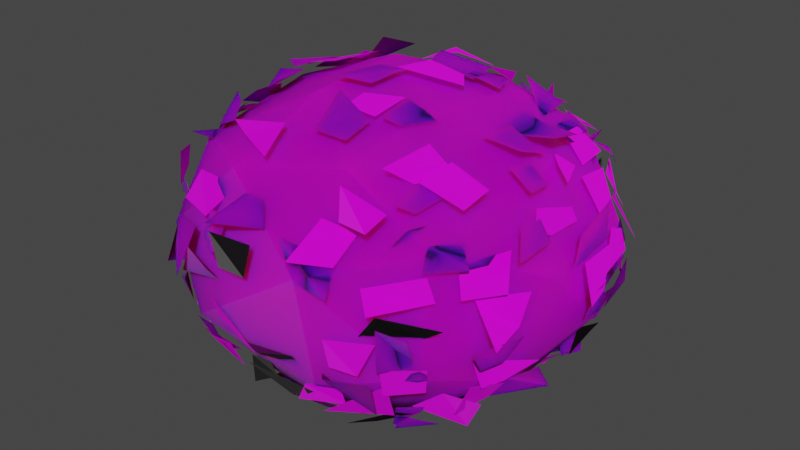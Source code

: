 # Source: Arbusto.1_Textured.blend  (saved by Blender 3.3.6; exported with 4.5.12 LTS)
import bpy
from mathutils import Matrix  # noqa: F401  (used for matrix-valued properties, if any)

bpy.ops.wm.read_factory_settings(use_empty=True)
scene = bpy.context.scene
scene.name = 'Scene'

# ---- collections
col_collection = bpy.data.collections.new('Collection'); scene.collection.children.link(col_collection)

# ---- images (referenced by path relative to the original .blend; pixels are not part of the script)
import os
ASSET_DIR = os.environ.get("B2B_ASSET_DIR", "")  # directory of the original .blend (textures are referenced by path, not embedded)
HERE = os.path.dirname(os.path.abspath(__file__))  # packed textures are extracted next to this script under _unpacked/

def load_image(name, relpath, width, height, colorspace="sRGB"):
    """Load a texture the original file referenced (path relative to the .blend, or extracted next to this script)."""
    p = next((c for c in (os.path.join(HERE, relpath), os.path.join(ASSET_DIR, relpath)) if relpath and os.path.exists(c)), "")
    if p:
        img = bpy.data.images.load(p, check_existing=True)
        img.name = name
    else:  # same state as the original file: an image datablock whose file is absent (Cycles renders it pink)
        img = bpy.data.images.new(name, width, height)
        img.source = "FILE"
        img.filepath = "//" + (relpath or name)
    img.colorspace_settings.name = colorspace
    return img
img_arbusto_folhas_jpg = load_image('Arbusto_Folhas.jpg', 'Arbusto_Folhas.jpg', 1024, 1024, 'sRGB')
img_arbusto_nmap_png = load_image('Arbusto_Nmap.png', 'Arbusto_Nmap.png', 1024, 1024, 'sRGB')

# ---- materials (node trees are filled in below, after node groups)
mat_bush_1 = bpy.data.materials.new('Bush_1')
mat_bush_1.alpha_threshold = 0.0
mat_bush_1.use_transparent_shadow = False
mat_bush_1.line_color = (0.0, 0.0, 0.0, 1.0)
mat_bush_2 = bpy.data.materials.new('Bush_2')
mat_bush_2.alpha_threshold = 0.0
mat_bush_2.use_transparent_shadow = False
mat_bush_2.line_color = (0.0, 0.0, 0.0, 1.0)

# ---- material node trees
mat_bush_1.use_nodes = True; mat_bush_1.node_tree.nodes.clear()
_N = mat_bush_1.node_tree.nodes; _L = mat_bush_1.node_tree.links
n0 = _N.new('ShaderNodeOutputMaterial'); n0.name = 'Material Output'; n0.location = (300, 300)
n1 = _N.new('ShaderNodeBsdfPrincipled'); n1.name = 'Principled BSDF'; n1.location = (10, 300)
n1.distribution = 'GGX'
n1.subsurface_method = 'RANDOM_WALK_SKIN'
n1.inputs[2].default_value = 0.4
n1.inputs[3].default_value = 1.45
n1.inputs[8].default_value = 1.0
n1.inputs[10].default_value = 0.5
n1.inputs[20].default_value = 1.0
n1.inputs[27].default_value = (0.0, 0.0, 0.0, 1.0)
n1.inputs[28].default_value = 1.0
n2 = _N.new('ShaderNodeTexImage'); n2.name = 'Image Texture'; n2.location = (-275, 246)
n2.image = img_arbusto_folhas_jpg
n3 = _N.new('ShaderNodeTexImage'); n3.name = 'Image Texture.001'; n3.location = (-378, -149)
n3.image = img_arbusto_nmap_png
n4 = _N.new('ShaderNodeMix'); n4.name = 'Mix'; n4.location = (-160, 180)
n4.data_type = 'RGBA'
n4.inputs[7].default_value = (0.0, 0.0, 0.0, 1.0)
_L.new(n1.outputs[0], n0.inputs[0])
_L.new(n3.outputs[0], n1.inputs[5])
_L.new(n2.outputs[0], n4.inputs[6])
_L.new(n4.outputs[2], n1.inputs[0])
n0.is_active_output = True
mat_bush_2.use_nodes = True; mat_bush_2.node_tree.nodes.clear()
_N = mat_bush_2.node_tree.nodes; _L = mat_bush_2.node_tree.links
n0 = _N.new('ShaderNodeOutputMaterial'); n0.name = 'Material Output'; n0.location = (300, 300)
n1 = _N.new('ShaderNodeBsdfPrincipled'); n1.name = 'Principled BSDF'; n1.location = (10, 300)
n1.distribution = 'GGX'
n1.subsurface_method = 'RANDOM_WALK_SKIN'
n1.inputs[2].default_value = 0.4
n1.inputs[3].default_value = 1.45
n1.inputs[20].default_value = 1.0
n1.inputs[27].default_value = (0.0, 0.0, 0.0, 1.0)
n1.inputs[28].default_value = 1.0
n2 = _N.new('ShaderNodeTexImage'); n2.name = 'Image Texture'; n2.location = (-364, 266)
n2.image = img_arbusto_folhas_jpg
n3 = _N.new('ShaderNodeTexImage'); n3.name = 'Image Texture.001'; n3.location = (-296, -105)
n3.image = img_arbusto_nmap_png
_L.new(n1.outputs[0], n0.inputs[0])
_L.new(n2.outputs[0], n1.inputs[0])
_L.new(n3.outputs[0], n1.inputs[5])
n0.is_active_output = True

# ---- world
world_world = bpy.data.worlds.new('World'); scene.world = world_world
world_world.use_nodes = True; world_world.node_tree.nodes.clear()
_N = world_world.node_tree.nodes; _L = world_world.node_tree.links
n0 = _N.new('ShaderNodeOutputWorld'); n0.name = 'World Output'; n0.location = (300, 300)
n1 = _N.new('ShaderNodeBackground'); n1.name = 'Background'; n1.location = (10, 300)
n1.inputs[0].default_value = (0.05088, 0.05088, 0.05088, 1.0)
_L.new(n1.outputs[0], n0.inputs[0])
n0.is_active_output = True
world_world.color = (0.05088, 0.05088, 0.05088)
world_world.use_sun_shadow = False
world_world.sun_shadow_jitter_overblur = 0.0

# ---- meshes
me_cube_001 = bpy.data.meshes.new('Cube.001')
me_cube_001.from_pydata([(0.5122, 0.5084, 1.389), (0.5192, 0.4162, 0.3939), (-0.5506, 0.5396, 1.345), (-0.55, 0.4742, 0.434), (-0.538, -0.4892, 1.321), (-0.5085, -0.4931, 0.3814), (-0.5771, 0.06456, 0.269), (-0.603, -0.002554, 0.2602), (-0.5619, -0.3074, 0.3084), (0.301, 0.5148, 0.2678), (0.189, 0.5829, 0.293), (-0.1938, 0.5551, 0.2901), (-0.2678, 0.6071, 0.3198), (-0.4826, 0.5573, 0.277), (0.6022, 0.5991, 0.7328), (0.5257, 0.53, 0.4877), (-0.4976, -0.5547, 0.4507), (-0.5733, -0.5753, 0.5853), (-0.6363, -0.6452, 0.7183), (-0.5485, -0.5508, 1.065), (-0.579, -0.5877, 1.151), (-0.5241, -0.5046, 1.316), (0.5407, -0.545, 1.289), (-0.4719, 0.5807, 1.312), (-0.5678, 0.5919, 1.073), (-0.6587, 0.6376, 0.8775), (-0.4717, 0.5296, 0.4896), (0.4533, -0.5863, 1.436), (0.4888, 0.4358, 1.422), (0.5846, 0.124, 1.432), (0.6079, -0.04984, 1.459), (-0.3523, -0.5659, 0.3649), (0.03145, -0.5596, 0.2552), (-0.5336, -0.4719, 1.346), (-0.5396, -0.2788, 1.458), (-0.5906, -0.1888, 1.49), (-0.6226, 0.2993, 1.452), (-0.5651, 0.4542, 1.487), (0.2392, 0.638, 1.503), (0.3064, 0.5778, 1.456), (0.3828, 0.5046, 1.386), (0.4525, -0.4605, 0.3587), (0.6206, -0.02298, 0.2841), (0.6362, 0.1845, 0.2899), (0.1584, 0.5009, 1.576), (-0.4498, 0.4051, 1.534), (0.4639, 0.3192, 1.453), (0.2918, 0.2674, 1.644), (0.2145, 0.2878, 1.688), (-0.4521, 0.3486, 1.523), (0.1618, 0.1685, 1.674), (-0.2611, 0.1928, 1.67), (-0.4855, 0.1575, 1.585), (0.453, -0.03529, 1.535), (0.01047, 0.005866, 1.714), (-0.4772, -0.004352, 1.58), (0.4682, -0.1422, 1.58), (0.316, -0.1861, 1.629), (0.1682, -0.169, 1.688), (0.1557, -0.3422, 1.639), (-0.5155, -0.3146, 1.511), (0.4278, -0.4292, 1.486), (-0.3703, -0.4811, 1.541), (0.4557, -0.5964, 0.4387), (0.4615, -0.6591, 0.5715), (0.4804, -0.7094, 0.736), (0.3912, -0.6933, 0.887), (0.4822, -0.7677, 1.038), (0.4329, -0.6734, 1.375), (0.3152, -0.7026, 0.366), (0.3316, -0.7737, 1.043), (0.3175, -0.73, 1.181), (0.09287, -0.737, 0.4404), (0.1681, -0.7118, 0.5896), (0.07473, -0.8387, 0.6875), (0.0005372, -0.8134, 1.051), (0.0209, -0.735, 1.248), (-0.174, -0.7736, 0.9394), (-0.1748, -0.8005, 1.049), (-0.3056, -0.8584, 0.9089), (-0.2631, -0.7476, 1.188), (-0.497, -0.6251, 0.4282), (-0.4463, -0.6685, 0.5828), (-0.4681, -0.697, 0.7368), (-0.6347, -0.4586, 0.4142), (-0.6575, -0.4611, 0.5713), (-0.6805, -0.4951, 0.6296), (-0.7067, -0.4769, 1.046), (-0.7016, -0.438, 1.167), (-0.6241, -0.5067, 1.372), (-0.8433, -0.34, 0.8791), (-0.7216, -0.3214, 1.191), (-0.6551, -0.3473, 1.372), (-0.759, -0.1778, 0.5616), (-0.7726, -0.1649, 0.8862), (-0.713, -0.1631, 1.379), (-0.6916, 0.02311, 0.3976), (-0.7621, -0.03895, 0.5), (-0.8533, -0.07026, 0.8778), (-0.7158, 0.1803, 0.4366), (-0.8236, 0.1661, 0.5145), (-0.8159, 0.08568, 0.8613), (-0.671, 0.3198, 0.4258), (-0.8064, 0.2731, 0.6071), (-0.7203, 0.3356, 0.9535), (-0.7634, 0.3227, 1.039), (-0.5835, 0.3004, 1.303), (-0.6071, 0.4258, 0.4453), (-0.6663, 0.4572, 0.5792), (-0.7029, 0.4832, 0.7036), (-0.7794, 0.4333, 0.9287), (-0.7525, 0.4479, 1.05), (-0.6901, 0.4747, 1.191), (-0.3757, 0.4095, 0.2821), (-0.00294, 0.4802, 0.1678), (0.1385, 0.474, 0.1802), (0.4191, 0.4382, 0.2783), (-0.3219, 0.3131, 0.1621), (-0.1551, 0.3695, 0.1262), (0.1242, 0.3205, 0.1265), (0.3203, 0.3194, 0.1557), (0.4667, 0.3181, 0.2409), (-0.4625, 0.1578, 0.1937), (0.1424, 0.1876, 0.04761), (-0.4381, 0.01022, 0.2002), (-0.4079, 0.02162, 0.1511), (-0.113, 0.0227, -0.01373), (0.1618, -0.004575, 0.01891), (0.3047, 0.007363, 0.04567), (-0.3152, -0.1429, 0.1015), (0.03179, -0.1153, 0.03152), (0.1361, -0.2348, 0.09755), (0.4916, -0.1805, 0.1741), (-0.401, -0.2524, 0.2604), (-0.3096, -0.3144, 0.1728), (0.04432, -0.4891, 0.1458), (0.6642, 0.4554, 0.5788), (0.698, 0.4705, 0.7238), (0.6909, 0.4803, 1.021), (0.6684, 0.4542, 1.242), (0.6008, 0.4377, 1.322), (0.7668, 0.3098, 0.7124), (0.7794, 0.358, 0.9046), (0.7229, 0.3155, 1.18), (0.7448, 0.1474, 0.4088), (0.8021, 0.1464, 0.6904), (0.8244, 0.1322, 0.8183), (0.7995, 0.1662, 1.085), (0.6907, 0.103, 1.411), (0.6309, 0.01699, 0.4018), (0.753, 0.03034, 1.24), (0.6982, -0.07033, 1.401), (0.7816, -0.1744, 1.216), (0.7257, -0.3158, 0.566), (0.7716, -0.3993, 0.76), (0.7656, -0.3187, 0.8697), (0.7819, -0.3901, 1.065), (0.5615, -0.4152, 0.4679), (0.5886, -0.4111, 1.238), (-0.5168, 0.5585, 0.4427), (-0.4845, 0.6913, 0.889), (-0.4727, 0.7162, 1.007), (-0.3062, 0.6667, 0.4152), (-0.3152, 0.7799, 0.6683), (-0.3243, 0.8059, 0.8459), (-0.3535, 0.7093, 1.203), (-0.1559, 0.6984, 0.4084), (-0.2084, 0.865, 0.6863), (-0.1484, 0.8238, 1.078), (-0.03666, 0.8059, 0.465), (-0.005466, 0.7757, 0.7067), (-0.01175, 0.8262, 1.154), (0.1583, 0.6987, 0.4071), (0.1782, 0.7465, 0.604), (0.183, 0.7692, 0.7189), (0.1741, 0.7694, 0.9824), (0.1517, 0.7845, 1.224), (0.1514, 0.702, 1.35), (0.3022, 0.7046, 0.4679), (0.3234, 0.853, 0.7589), (0.3306, 0.7816, 0.8886), (0.3067, 0.7961, 1.04), (0.2906, 0.6746, 1.335), (0.4698, 0.7565, 0.7608), (-0.5008, 0.5076, 0.3674), (-0.5452, 0.4166, 0.3101), (-0.5402, 0.4156, 0.3497), (-0.5242, 0.2362, 0.3152), (-0.5762, 0.2934, 0.3113), (-0.5768, 0.2975, 0.3071), (-0.6069, 0.1696, 0.2973), (-0.545, 0.1216, 0.298), (-0.5414, 0.125, 0.283), (-0.6801, -0.006687, 0.2778), (-0.5874, 0.04039, 0.2592), (-0.5868, -0.1138, 0.2889), (-0.6345, -0.2183, 0.2313), (-0.6161, -0.4448, 0.3094), (0.5227, 0.4814, 0.3565), (0.5472, 0.4536, 0.3175), (0.4291, 0.5354, 0.3424), (0.4471, 0.5349, 0.358), (0.347, 0.6023, 0.3135), (0.1777, 0.5982, 0.2965), (0.133, 0.5512, 0.2715), (0.1809, 0.5591, 0.2947), (-0.02985, 0.653, 0.3385), (-0.04426, 0.6166, 0.2425), (-0.3097, 0.5504, 0.3551), (-0.2978, 0.5083, 0.2577), (-0.3449, 0.5294, 0.2899), (-0.4149, 0.5564, 0.344), (0.5263, 0.5441, 1.404), (0.492, 0.513, 1.301), (0.5405, 0.4573, 1.342), (0.5001, 0.6218, 1.294), (0.549, 0.5931, 1.249), (0.5401, 0.6034, 1.195), (0.5921, 0.5958, 1.013), (0.6129, 0.6064, 0.8826), (0.5934, 0.6014, 0.7083), (0.6045, 0.6026, 0.731), (0.5245, 0.6411, 0.5299), (0.6244, 0.5002, 0.5788), (0.4848, 0.5089, 0.4519), (-0.4801, -0.5198, 0.4435), (-0.5719, -0.5766, 0.6084), (-0.6689, -0.5556, 0.5686), (-0.57, -0.5889, 0.5803), (-0.5661, -0.602, 0.6824), (-0.6348, -0.5798, 0.7213), (-0.5954, -0.6257, 0.8684), (-0.5693, -0.5598, 1.19), (-0.6089, -0.5492, 1.323), (0.49, -0.4858, 1.384), (0.4602, -0.5124, 1.39), (0.4522, -0.5239, 1.319), (0.5847, -0.5734, 1.175), (0.56, -0.5959, 1.176), (0.6164, -0.5641, 1.054), (0.6799, -0.5859, 0.9997), (0.5927, -0.5661, 0.9047), (0.5727, -0.6583, 0.9206), (0.5463, -0.5847, 0.7242), (0.597, -0.5814, 0.7391), (0.5736, -0.5589, 0.5846), (0.5408, -0.5234, 0.4608), (0.5004, -0.4949, 0.38), (0.4533, -0.5696, 0.3974), (-0.4806, 0.4908, 1.353), (-0.4862, 0.5139, 1.391), (-0.4739, 0.5244, 1.366), (-0.5, 0.5261, 1.208), (-0.5338, 0.5155, 1.147), (-0.5848, 0.6453, 1.08), (-0.638, 0.5553, 1.102), (-0.5985, 0.6032, 1.033), (-0.6173, 0.6062, 0.8802), (-0.5877, 0.605, 0.8965), (-0.5931, 0.5664, 0.6943), (-0.5974, 0.6639, 0.7687), (-0.5736, 0.5729, 0.5799), (-0.5828, 0.4948, 0.5504), (-0.6352, 0.5351, 0.5774), (-0.5529, 0.4854, 0.5209), (-0.5332, 0.5316, 0.4687), (-0.4969, 0.5134, 0.3823), (0.4165, -0.5669, 1.438), (0.4508, -0.5421, 1.367), (0.2858, -0.6297, 1.532), (-0.06708, -0.6219, 1.511), (-0.2882, -0.5067, 1.496), (0.5194, 0.4862, 1.377), (0.5259, 0.4489, 1.404), (0.555, 0.26, 1.446), (0.5373, 0.2561, 1.473), (0.6451, 0.2389, 1.479), (0.6633, 0.04078, 1.55), (0.6368, 0.009607, 1.49), (0.6811, 0.0007238, 1.458), (0.6076, -0.1067, 1.539), (0.5884, -0.1669, 1.491), (0.6204, -0.2857, 1.457), (0.5981, -0.3973, 1.4), (0.4963, -0.3415, 1.433), (-0.4439, -0.6054, 0.3541), (-0.2954, -0.598, 0.367), (-0.1524, -0.6021, 0.2818), (0.1473, -0.5977, 0.2783), (0.3604, -0.5892, 0.3533), (0.3175, -0.5381, 0.2537), (0.4889, -0.5223, 0.3932), (0.4315, -0.5689, 0.3223), (0.4237, -0.5425, 0.3515), (-0.5363, -0.4194, 1.418), (-0.5566, -0.4219, 1.328), (-0.6185, -0.239, 1.514), (-0.5527, -0.3122, 1.448), (-0.5831, -0.1242, 1.482), (-0.5345, -0.1666, 1.417), (-0.6614, 0.03659, 1.519), (-0.6162, 0.006327, 1.585), (-0.5613, -0.07185, 1.502), (-0.6575, 0.1586, 1.49), (-0.635, 0.1864, 1.472), (-0.552, 0.2934, 1.466), (-0.571, 0.3075, 1.474), (-0.5177, 0.4956, 1.466), (-0.5714, 0.4188, 1.443), (-0.5304, 0.406, 1.397), (-0.4333, 0.5266, 1.404), (-0.4142, 0.5321, 1.425), (-0.0004393, 0.6091, 1.489), (0.1141, 0.5371, 1.498), (0.2963, 0.5519, 1.474), (0.3898, 0.5368, 1.389), (0.5415, -0.4232, 0.2872), (0.5714, -0.2981, 0.3091), (0.6203, -0.3394, 0.2523), (0.5821, -0.1724, 0.2665), (0.5961, 0.1439, 0.2678), (0.5852, 0.1045, 0.2995), (0.5879, 0.2449, 0.3312), (0.6549, 0.2815, 0.2885), (0.5281, 0.3167, 0.3361), (0.5306, 0.4154, 0.3327), (0.4816, 0.3841, 0.2734), (0.5144, 0.4296, 0.3413), (0.4263, 0.4273, 1.523), (0.4682, 0.4022, 1.51), (0.3265, 0.4182, 1.549), (0.0695, 0.508, 1.573), (0.009521, 0.501, 1.568), (-0.09409, 0.4581, 1.65), (-0.2932, 0.4784, 1.615), (-0.4884, 0.3559, 1.523), (-0.4103, 0.4306, 1.504), (0.4287, 0.2763, 1.502), (0.2917, 0.3611, 1.66), (0.1626, 0.2546, 1.654), (-0.03027, 0.3842, 1.663), (-0.06375, 0.3258, 1.693), (-0.1566, 0.3037, 1.618), (-0.3376, 0.3184, 1.695), (-0.459, 0.3099, 1.493), (-0.4062, 0.2708, 1.609), (0.4153, 0.2128, 1.528), (0.3382, 0.1563, 1.654), (0.1663, 0.1807, 1.676), (0.2052, 0.1794, 1.658), (0.001795, 0.1674, 1.704), (-0.0004183, 0.1706, 1.706), (-0.473, 0.1663, 1.568), (-0.4785, 0.1276, 1.598), (0.481, -0.0005847, 1.59), (0.2561, 0.04287, 1.688), (-0.02726, -0.008174, 1.722), (-0.1516, 0.04965, 1.68), (-0.3298, 0.0009018, 1.66), (-0.5225, 0.0342, 1.585), (-0.5507, -0.02088, 1.569), (0.1617, -0.1652, 1.693), (4.682e-05, -0.171, 1.698), (0.01049, -0.2207, 1.682), (-0.155, -0.1933, 1.702), (-0.4697, -0.1608, 1.575), (0.4477, -0.3091, 1.545), (0.469, -0.2977, 1.543), (0.2372, -0.3015, 1.623), (0.3485, -0.292, 1.611), (0.1689, -0.3247, 1.658), (0.1565, -0.3275, 1.648), (0.01531, -0.3264, 1.659), (-0.0535, -0.272, 1.706), (0.3877, -0.3719, 1.435), (0.4076, -0.4209, 1.493), (0.3177, -0.5093, 1.574), (0.1523, -0.4672, 1.592), (-0.001726, -0.4634, 1.59), (-0.106, -0.4734, 1.608), (-0.4438, -0.4192, 1.474), (0.507, -0.6477, 0.4879), (0.4419, -0.5646, 0.4271), (0.4581, -0.6342, 0.6116), (0.5187, -0.7194, 0.5477), (0.5046, -0.7358, 0.7079), (0.4307, -0.7357, 0.709), (0.4738, -0.6926, 0.7408), (0.4836, -0.7017, 0.8845), (0.4519, -0.6826, 0.9353), (0.4744, -0.6986, 1.037), (0.4056, -0.7061, 1.11), (0.4249, -0.6004, 1.297), (0.2926, -0.6683, 0.4179), (0.3057, -0.6684, 0.4323), (0.3604, -0.6497, 0.415), (0.3321, -0.8213, 0.5368), (0.2775, -0.7365, 0.6472), (0.2768, -0.6684, 0.5291), (0.3448, -0.8041, 0.7002), (0.3269, -0.7668, 0.7216), (0.3253, -0.7943, 0.8896), (0.2847, -0.6754, 1.166), (0.3267, -0.6141, 1.294), (0.2965, -0.6532, 1.367), (0.1217, -0.7269, 0.4003), (0.1443, -0.7041, 0.4026), (0.1973, -0.7632, 0.5595), (0.2496, -0.7513, 0.5366), (0.1571, -0.7679, 0.6918), (0.1792, -0.7714, 1.064), (0.08204, -0.7475, 1.254), (0.164, -0.8032, 1.18), (0.2074, -0.6627, 1.349), (0.05573, -0.6671, 0.3383), (0.05002, -0.7219, 0.4626), (-0.07167, -0.7645, 0.5295), (0.001819, -0.7938, 0.6436), (0.01597, -0.7248, 0.531), (-0.07002, -0.7844, 0.66), (-0.08277, -0.8579, 0.83), (0.02107, -0.7912, 1.221), (-0.0315, -0.6796, 1.347), (-0.08052, -0.7219, 0.355), (-0.1562, -0.7015, 0.4058), (-0.0972, -0.713, 0.5031), (-0.2203, -0.7533, 0.5486), (-0.1825, -0.7452, 0.7161), (-0.1723, -0.825, 0.8804), (-0.1799, -0.7717, 0.999), (-0.1799, -0.8256, 1.024), (-0.1743, -0.8081, 1.219), (-0.2341, -0.7888, 1.198), (-0.1767, -0.6945, 1.226), (-0.1158, -0.6898, 1.355), (-0.2799, -0.6572, 0.4402), (-0.3034, -0.6687, 0.4179), (-0.3052, -0.6702, 0.4232), (-0.257, -0.7764, 0.5917), (-0.3045, -0.7233, 0.5316), (-0.4065, -0.7575, 0.8767), (-0.3382, -0.7772, 1.05), (-0.3183, -0.7095, 1.054), (-0.3325, -0.73, 1.1), (-0.2588, -0.7189, 1.227), (-0.2313, -0.6121, 1.3), (-0.4529, -0.5967, 0.4281), (-0.4343, -0.6219, 0.447), (-0.4599, -0.666, 0.5257), (-0.4625, -0.664, 0.5902), (-0.5054, -0.7, 0.888), (-0.4916, -0.6742, 1.09), (-0.4911, -0.65, 1.148), (-0.4305, -0.6102, 1.31), (-0.6261, -0.4869, 0.5851), (-0.6216, -0.4355, 0.7712), (-0.6917, -0.4555, 0.8941), (-0.7423, -0.4901, 0.8348), (-0.6728, -0.5237, 0.9953), (-0.6887, -0.4826, 1.146), (-0.6461, -0.4654, 1.32), (-0.5761, -0.4807, 1.362), (-0.7304, -0.2748, 0.48), (-0.7476, -0.2616, 0.4978), (-0.7439, -0.3356, 0.9163), (-0.7994, -0.2564, 1.019), (-0.7675, -0.3217, 1.049), (-0.6674, -0.2696, 1.358), (-0.6094, -0.313, 1.316), (-0.664, -0.1629, 0.3776), (-0.7201, -0.1521, 0.4559), (-0.6826, -0.0853, 0.4508), (-0.7814, -0.1571, 0.554), (-0.7283, -0.1477, 0.5691), (-0.8477, -0.1959, 0.7182), (-0.8241, -0.169, 0.881), (-0.7962, -0.184, 1.028), (-0.8022, -0.1847, 1.113), (-0.7808, -0.1802, 1.242), (-0.6986, -0.1151, 1.372), (-0.7087, -0.1284, 1.346), (-0.6223, -0.02481, 0.4113), (-0.7106, 0.04402, 0.4081), (-0.7809, -0.01265, 0.5423), (-0.8008, -0.0259, 0.571), (-0.8223, -0.0003031, 0.7039), (-0.8507, 0.03834, 0.7572), (-0.8459, 0.02277, 0.9199), (-0.8319, 0.002545, 1.091), (-0.8079, -0.04899, 1.021), (-0.6907, 0.01912, 1.301), (-0.7273, 0.09287, 0.3413), (-0.7338, 0.1984, 0.4013), (-0.7882, 0.1936, 0.5622), (-0.716, 0.2121, 0.5337), (-0.8314, 0.1551, 0.7243), (-0.9054, 0.1519, 0.7313), (-0.8234, 0.1528, 0.8672), (-0.7837, 0.1579, 1.031), (-0.7968, 0.1593, 1.068), (-0.6818, 0.3098, 0.4207), (-0.6621, 0.3064, 0.4314), (-0.632, 0.3208, 0.3762), (-0.653, 0.2726, 0.6019), (-0.7904, 0.2441, 0.5499), (-0.7102, 0.2742, 0.5584), (-0.7953, 0.3194, 0.7076), (-0.8324, 0.336, 0.674), (-0.7484, 0.3661, 0.8355), (-0.7708, 0.3226, 1.05), (-0.7476, 0.3702, 0.9621), (-0.7672, 0.2276, 1.172), (-0.6224, 0.4073, 0.4426), (-0.5746, 0.4462, 0.4568), (-0.5942, 0.4079, 0.4589), (-0.6415, 0.4146, 0.5911), (-0.5819, 0.3996, 0.5779), (-0.6853, 0.4423, 0.6629), (-0.6559, 0.4898, 0.734), (-0.6967, 0.4704, 0.7201), (-0.6623, 0.4881, 0.8735), (-0.7149, 0.4794, 0.8497), (-0.7132, 0.4755, 1.074), (-0.6351, 0.4314, 1.059), (-0.6749, 0.4375, 0.9977), (-0.6036, 0.4635, 1.15), (-0.5882, 0.3719, 1.316), (-0.6043, 0.4328, 1.315), (-0.4445, 0.341, 0.2597), (-0.3337, 0.4324, 0.2054), (-0.291, 0.389, 0.1581), (-0.3046, 0.45, 0.2095), (-0.1634, 0.4167, 0.2149), (-0.17, 0.5577, 0.1638), (-0.005653, 0.4106, 0.186), (0.128, 0.3957, 0.2321), (0.1698, 0.4217, 0.1315), (0.2899, 0.4793, 0.2362), (0.316, 0.4562, 0.2056), (0.3212, 0.4499, 0.2346), (0.5165, 0.3887, 0.2707), (0.4358, 0.376, 0.2106), (-0.4588, 0.3166, 0.2173), (-0.4578, 0.3006, 0.25), (-0.4555, 0.3623, 0.1555), (-0.302, 0.3343, 0.1357), (-0.2629, 0.3585, 0.1566), (-0.3031, 0.3041, 0.1785), (-0.1433, 0.3312, 0.09859), (-0.1742, 0.3394, 0.1383), (-0.1558, 0.2915, 0.02585), (-0.08187, 0.3476, 0.1108), (-0.04797, 0.2528, 0.07903), (0.1591, 0.3277, 0.1143), (0.3001, 0.3551, 0.1087), (0.309, 0.3162, 0.1369), (0.329, 0.3265, 0.1453), (0.4598, 0.2987, 0.2626), (0.4631, 0.2593, 0.2435), (0.5235, 0.2372, 0.2121), (-0.4655, 0.1541, 0.1803), (-0.5014, 0.1411, 0.1947), (-0.3234, 0.1908, 0.1105), (-0.3699, 0.1514, 0.1022), (-0.1827, 0.1607, 0.1089), (-0.1712, 0.1888, 0.07528), (-0.006082, 0.1129, 0.01163), (0.1623, 0.1855, 0.0786), (0.327, 0.1621, 0.1111), (0.3137, 0.1622, 0.1178), (0.3316, 0.1737, 0.109), (0.4349, 0.09528, 0.2101), (0.4644, 0.1414, 0.1708), (-0.186, -0.009213, 0.06565), (0.01486, -0.01664, 0.005537), (0.09832, 0.02801, 0.05984), (0.2767, 0.007318, 0.1326), (0.2978, 0.04103, 0.1422), (0.4622, 0.05809, 0.1058), (-0.462, -0.2026, 0.2502), (-0.4894, -0.1601, 0.2033), (-0.3696, -0.1511, 0.08571), (-0.3494, -0.1683, 0.03828), (-0.1591, -0.2085, 0.06713), (-0.2125, -0.1714, 0.05134), (-0.1641, -0.1051, 0.1234), (-0.03918, -0.1744, 0.1211), (0.1431, -0.135, 0.03038), (0.1716, -0.1843, 0.05418), (0.3486, -0.2141, 0.1611), (0.3646, -0.1258, 0.08884), (0.3782, -0.2106, 0.1336), (0.4663, -0.1462, 0.2148), (-0.4423, -0.3159, 0.2158), (-0.4283, -0.3658, 0.2701), (-0.34, -0.3521, 0.1296), (-0.3589, -0.2987, 0.1865), (-0.3501, -0.3897, 0.1048), (-0.1514, -0.367, 0.1187), (-0.1105, -0.3636, 0.09822), (-0.05169, -0.4042, 0.1274), (0.1545, -0.281, 0.1853), (0.1387, -0.3021, 0.02795), (0.3112, -0.307, 0.1458), (0.4718, -0.2555, 0.1851), (-0.4195, -0.3939, 0.2603), (-0.4175, -0.4275, 0.3273), (-0.3861, -0.4231, 0.201), (-0.3109, -0.4717, 0.2399), (-0.1559, -0.4906, 0.185), (-0.1538, -0.4307, 0.2152), (0.4089, -0.5233, 0.2529), (0.5848, 0.3961, 0.4292), (0.6106, 0.4319, 0.4519), (0.7232, 0.4512, 0.6406), (0.679, 0.4846, 0.7303), (0.6863, 0.5379, 0.7182), (0.7154, 0.4572, 0.897), (0.7185, 0.4616, 0.8762), (0.6234, 0.5071, 1.035), (0.6427, 0.4792, 1.14), (0.6104, 0.4564, 1.196), (0.6434, 0.4631, 1.287), (0.6062, 0.3597, 1.276), (0.6287, 0.3021, 0.4096), (0.6504, 0.2815, 0.4325), (0.6326, 0.3358, 0.4578), (0.7249, 0.2799, 0.5303), (0.725, 0.3151, 0.4841), (0.7899, 0.3279, 0.7121), (0.7759, 0.3265, 0.8837), (0.7833, 0.3684, 0.8631), (0.8333, 0.3288, 0.9742), (0.7674, 0.3285, 1.04), (0.725, 0.3349, 1.171), (0.6671, 0.3311, 1.316), (0.621, 0.268, 1.323), (0.6975, 0.1439, 0.3772), (0.7016, 0.1543, 0.4068), (0.7706, 0.1708, 0.5538), (0.8133, 0.1581, 0.7022), (0.8729, 0.1934, 0.8698), (0.7881, 0.198, 0.8525), (0.8152, 0.1723, 0.8694), (0.7952, 0.1951, 1.125), (0.8084, 0.1682, 1.048), (0.7513, 0.1897, 1.161), (0.7727, 0.1994, 1.253), (0.6718, 0.1702, 1.344), (0.8111, 0.02183, 0.7202), (0.8472, 0.0101, 0.8834), (0.865, -0.02688, 0.8376), (0.8202, -0.02464, 1.055), (0.7952, -0.05515, 1.029), (0.8058, -0.04184, 1.214), (0.7527, -0.01499, 1.337), (0.7163, 0.01693, 1.369), (0.7864, -0.12, 0.4352), (0.7435, -0.1305, 0.5309), (0.7159, -0.1909, 1.211), (0.7155, -0.1863, 1.399), (0.6984, -0.1615, 1.357), (0.6933, -0.1732, 1.401), (0.6337, -0.289, 0.4032), (0.6496, -0.3001, 0.4299), (0.7081, -0.3811, 0.4675), (0.7426, -0.3369, 0.6053), (0.744, -0.3498, 0.5988), (0.8304, -0.2527, 0.703), (0.8234, -0.3559, 0.9006), (0.7968, -0.3027, 1.065), (0.7656, -0.3413, 1.186), (0.7097, -0.2754, 1.192), (0.7122, -0.2635, 1.3), (0.5948, -0.4428, 0.3893), (0.6567, -0.436, 0.5833), (0.6905, -0.4025, 0.561), (0.663, -0.4249, 0.7171), (0.7098, -0.4469, 0.7046), (0.7229, -0.5187, 0.8477), (0.7796, -0.4732, 0.8383), (0.672, -0.461, 1.059), (0.6768, -0.5139, 1.052), (0.6137, -0.4464, 1.166), (0.6677, -0.4738, 1.178), (-0.4376, 0.5984, 0.4567), (-0.3528, 0.6149, 0.4585), (-0.4756, 0.6878, 0.497), (-0.5445, 0.6277, 0.5844), (-0.4798, 0.6682, 0.7611), (-0.476, 0.693, 0.7315), (-0.4661, 0.7687, 0.926), (-0.5114, 0.6929, 0.8696), (-0.4766, 0.699, 1.036), (-0.5448, 0.6652, 1.027), (-0.5262, 0.6548, 1.24), (-0.4635, 0.5773, 1.303), (-0.3049, 0.6667, 0.4253), (-0.2994, 0.6533, 0.462), (-0.3465, 0.8025, 0.5203), (-0.3191, 0.7331, 0.5611), (-0.2748, 0.7313, 0.6666), (-0.3301, 0.7697, 0.7213), (-0.2542, 0.7606, 0.8327), (-0.34, 0.7853, 0.8849), (-0.3581, 0.7474, 0.8908), (-0.269, 0.7999, 0.9819), (-0.2611, 0.7623, 1.012), (-0.3571, 0.6353, 1.39), (-0.1546, 0.6963, 0.4016), (-0.2555, 0.765, 0.5715), (-0.164, 0.8697, 0.7555), (-0.2396, 0.7746, 0.9172), (-0.1714, 0.7908, 0.8136), (-0.2287, 0.8722, 0.9108), (-0.1895, 0.8829, 1.063), (-0.1814, 0.7467, 1.135), (-0.1543, 0.7577, 1.249), (-0.146, 0.699, 1.381), (-0.01238, 0.7216, 0.4014), (8.183e-05, 0.6729, 0.3803), (0.06412, 0.7964, 0.6212), (-0.04122, 0.8316, 0.6881), (-0.003088, 0.7852, 0.731), (-0.02799, 0.7978, 0.857), (0.005742, 0.8416, 0.8788), (-0.01519, 0.8758, 1.041), (0.08321, 0.7471, 1.243), (0.05675, 0.6955, 1.427), (0.1304, 0.6234, 0.4326), (0.1232, 0.6452, 0.3849), (0.08616, 0.7347, 0.5029), (0.1771, 0.745, 0.5717), (0.162, 0.8234, 0.7029), (0.1317, 0.7992, 0.77), (0.1797, 0.8042, 0.6829), (0.1696, 0.8439, 0.9311), (0.1923, 0.8411, 0.8645), (0.1678, 0.7553, 1.286), (0.1673, 0.7607, 1.233), (0.159, 0.743, 1.335), (0.1569, 0.651, 1.328), (0.3017, 0.6641, 0.4244), (0.2807, 0.6771, 0.5236), (0.3169, 0.7161, 0.5783), (0.3344, 0.7664, 0.7182), (0.3352, 0.6987, 0.7462), (0.2996, 0.8354, 0.901), (0.3269, 0.7565, 0.8841), (0.348, 0.7691, 1.127), (0.2908, 0.818, 1.024), (0.2725, 0.7182, 1.261), (0.2592, 0.7621, 1.259), (0.3246, 0.7062, 1.208), (0.2906, 0.654, 1.326), (0.3125, 0.6488, 1.405), (0.4246, 0.6045, 0.4747), (0.4131, 0.5928, 0.4318), (0.4531, 0.6645, 0.578), (0.454, 0.6687, 0.5607), (0.4266, 0.7439, 0.6763), (0.434, 0.7484, 0.953), (0.4654, 0.6884, 0.8952), (0.4784, 0.6936, 1.037), (0.4984, 0.6827, 0.9798), (0.4641, 0.6777, 1.175), (0.43, 0.6233, 1.327), (0.4212, 0.6099, 1.319), (-0.6328, 0.02002, 0.2818), (0.5503, 0.6742, 0.804), (-0.6032, -0.6059, 0.9502), (0.5769, -0.6046, 0.6903), (-0.6742, 0.5503, 0.804), (0.2105, -0.5295, 1.514), (-0.2187, -0.6367, 1.414), (0.6295, 1.826e-07, 1.45), (-0.3083, -0.4078, 0.1991), (0.06721, -0.5648, 0.2426), (0.3146, -0.3849, 0.1657), (-0.6392, 0.1347, 1.452), (0.01931, 0.6139, 1.471), (0.4933, 0.493, 1.384), (0.5693, 1.967e-07, 0.251), (0.5762, 0.3758, 0.3682), (-0.3758, 0.5123, 1.457), (0.3302, 0.2919, 1.602), (-0.1924, 0.1924, 1.674), (0.2681, -0.1555, 1.667), (-0.1623, -0.2658, 1.656), (0.5625, -0.5375, 1.262), (0.2361, -0.7385, 0.5565), (0.2017, -0.7852, 1.115), (-0.2623, -0.8007, 0.7115), (-0.5965, -0.4112, 1.343), (-0.6679, -0.4382, 0.5401), (-0.7852, -0.2017, 1.115), (-0.8155, 0.1799, 0.8727), (-0.305, 0.4681, 0.2284), (0.1157, 0.6436, 0.322), (0.1924, 0.1924, 0.0866), (-0.2015, 0.02415, 0.07295), (0.7577, 0.3217, 1.059), (0.8008, 0.1407, 0.6787), (0.7217, -0.2919, 0.5502), (0.7938, -0.1924, 1.073), (-0.2919, 0.7217, 0.5502), (-0.3217, 0.7577, 1.059), (0.1545, 0.8239, 0.985)], [], [(328, 330, 338, 337), (331, 333, 342, 340), (334, 335, 344, 343), (47, 339, 348, 347), (48, 341, 350, 349), (50, 351, 356, 355), (51, 352, 359, 358), (54, 357, 364, 362), (57, 361, 370, 368), (58, 363, 372, 371), (366, 369, 376, 374), (59, 373, 378, 377), (313, 312, 332, 44), (310, 250, 308, 336), (45, 307, 306, 345), (49, 305, 304, 353), (52, 303, 301, 360), (55, 300, 298, 365), (60, 296, 294, 380), (379, 62, 271, 270), (284, 375, 267, 235), (282, 367, 61, 283), (278, 354, 56, 280), (276, 346, 53, 277), (272, 329, 46, 274), (381, 383, 396, 393), (384, 385, 399, 397), (386, 388, 401, 400), (394, 398, 407, 405), (70, 402, 411, 410), (71, 403, 413, 412), (406, 408, 416, 414), (73, 409, 419, 417), (415, 418, 425, 423), (74, 420, 428, 427), (75, 421, 431, 429), (76, 422, 434, 432), (424, 426, 438, 435), (77, 430, 441, 440), (78, 433, 444, 442), (436, 439, 448, 446), (79, 443, 451, 450), (80, 445, 453, 452), (247, 246, 382, 292), (245, 244, 387, 64), (243, 242, 389, 65), (241, 240, 390, 66), (239, 237, 391, 67), (236, 234, 268, 392), (68, 27, 269, 404), (449, 83, 229, 227), (447, 82, 226, 225), (286, 437, 81, 285), (289, 395, 72, 288), (291, 63, 69, 290), (456, 458, 465, 464), (462, 463, 472, 469), (90, 466, 476, 475), (91, 467, 479, 478), (470, 473, 483, 481), (93, 474, 485, 484), (94, 477, 488, 487), (97, 486, 495, 493), (98, 489, 498, 497), (491, 494, 503, 500), (100, 496, 506, 504), (101, 499, 509, 508), (501, 505, 515, 512), (103, 507, 518, 516), (104, 510, 522, 520), (105, 511, 525, 523), (16, 228, 454, 84), (17, 230, 455, 85), (18, 231, 457, 86), (19, 232, 459, 87), (20, 233, 460, 88), (21, 4, 295, 461), (89, 33, 297, 468), (92, 34, 299, 480), (95, 35, 302, 490), (106, 36, 309, 526), (527, 37, 249, 251), (524, 112, 252, 254), (521, 111, 255, 257), (519, 110, 258, 259), (517, 109, 260, 261), (513, 108, 262, 264), (185, 514, 265, 184), (187, 502, 107, 186), (190, 492, 102, 188), (193, 482, 99, 191), (195, 471, 96, 194), (528, 529, 545, 542), (530, 532, 548, 546), (533, 534, 551, 549), (535, 537, 554, 553), (538, 540, 557, 555), (543, 547, 562, 560), (117, 550, 564, 563), (118, 552, 566, 565), (119, 556, 568, 567), (120, 558, 571, 569), (123, 570, 576, 575), (125, 573, 583, 581), (126, 574, 586, 584), (127, 577, 589, 587), (128, 578, 592, 590), (579, 582, 595, 593), (129, 585, 598, 596), (130, 588, 601, 600), (131, 591, 603, 602), (594, 597, 607, 605), (134, 599, 609, 608), (210, 208, 531, 113), (206, 204, 536, 114), (203, 202, 539, 115), (200, 198, 326, 541), (116, 325, 323, 559), (121, 322, 320, 572), (132, 319, 317, 604), (611, 316, 248, 293), (610, 135, 32, 287), (197, 606, 31, 5), (196, 580, 133, 8), (192, 561, 124, 7), (189, 544, 122, 6), (612, 614, 627, 624), (615, 617, 630, 629), (619, 620, 634, 632), (625, 628, 639, 637), (141, 631, 641, 640), (142, 633, 644, 642), (143, 635, 648, 646), (145, 643, 650, 649), (146, 645, 652, 651), (147, 647, 654, 653), (150, 655, 660, 659), (657, 658, 666, 663), (152, 661, 673, 671), (664, 667, 675, 674), (153, 668, 677, 676), (154, 669, 679, 678), (155, 670, 681, 680), (156, 672, 683, 682), (199, 224, 613, 327), (222, 221, 616, 136), (220, 219, 618, 137), (218, 217, 621, 138), (216, 214, 622, 139), (213, 212, 273, 623), (140, 28, 275, 636), (148, 29, 279, 656), (151, 30, 281, 662), (684, 158, 22, 238), (318, 665, 157, 41), (321, 638, 149, 42), (324, 626, 144, 43), (687, 689, 701, 699), (690, 691, 703, 702), (692, 693, 706, 704), (697, 700, 710, 709), (163, 705, 712, 711), (164, 707, 715, 713), (165, 708, 718, 716), (167, 714, 724, 722), (168, 717, 727, 726), (719, 721, 731, 729), (169, 723, 733, 732), (170, 725, 736, 734), (171, 728, 740, 738), (173, 735, 745, 743), (174, 737, 747, 746), (175, 739, 751, 749), (176, 741, 754, 752), (742, 744, 758, 756), (179, 748, 761, 760), (180, 750, 763, 762), (181, 753, 765, 764), (3, 266, 685, 211), (26, 263, 688, 159), (25, 256, 694, 160), (24, 253, 695, 161), (23, 2, 311, 696), (177, 38, 314, 755), (182, 39, 315, 766), (767, 40, 0, 215), (759, 183, 14, 223), (201, 757, 15, 1), (205, 730, 178, 9), (207, 720, 172, 10), (209, 698, 166, 11), (13, 686, 162, 12), (780, 786, 785), (784, 786, 780), (785, 787, 775), (786, 779, 788), (788, 773, 787), (788, 774, 773), (788, 793, 774), (781, 780, 785), (787, 789, 775), (781, 785, 775), (771, 791, 790), (789, 791, 771), (790, 792, 777), (791, 774, 792), (773, 791, 789), (773, 774, 791), (792, 776, 777), (770, 795, 794), (793, 795, 770), (794, 796, 768), (795, 779, 796), (796, 772, 768), (790, 777, 778, 771), (798, 799, 797), (783, 799, 798), (797, 799, 800), (799, 782, 778), (778, 776, 800), (778, 777, 776), (769, 801, 802), (783, 802, 782), (775, 804, 801), (802, 803, 782), (804, 771, 803), (804, 789, 771), (781, 801, 769), (803, 778, 782), (772, 806, 805), (805, 807, 798), (780, 807, 806), (807, 769, 798), (807, 781, 769), (784, 806, 772), (797, 805, 798), (784, 779, 786), (785, 786, 787), (787, 786, 788), (788, 779, 793), (787, 773, 789), (790, 791, 792), (792, 774, 770), (770, 774, 793), (792, 770, 794), (792, 794, 776), (794, 795, 796), (796, 779, 772), (793, 779, 795), (772, 779, 784), (768, 772, 797), (768, 797, 800), (783, 782, 799), (800, 776, 768), (800, 799, 778), (768, 776, 794), (783, 769, 802), (781, 775, 801), (801, 804, 802), (802, 804, 803), (804, 775, 789), (803, 771, 778), (784, 780, 806), (805, 806, 807), (807, 780, 781), (797, 772, 805), (798, 769, 783)])
me_cube_001.polygons.foreach_set('use_smooth', [True] * 267)
me_cube_001.polygons.foreach_set('material_index', [0, 1, 0, 0, 0, 1, 1, 0, 0, 1, 1, 0, 1, 1, 1, 0, 0, 0, 0, 1, 0, 1, 0, 0, 0, 1, 0, 1, 1, 0, 1, 1, 1, 1, 1, 1, 0, 1, 0, 0, 0, 0, 1, 0, 1, 0, 1, 1, 0, 1, 0, 1, 1, 0, 1, 0, 0, 1, 0, 0, 0, 0, 1, 0, 1, 0, 0, 1, 1, 0, 0, 1, 0, 0, 0, 1, 0, 0, 0, 0, 0, 1, 0, 0, 1, 0, 1, 1, 1, 1, 1, 0, 1, 1, 1, 1, 1, 0, 0, 1, 0, 1, 1, 0, 0, 1, 1, 1, 0, 0, 0, 0, 1, 1, 1, 0, 1, 0, 1, 1, 0, 0, 0, 1, 1, 1, 0, 1, 1, 1, 0, 1, 1, 0, 1, 0, 1, 0, 0, 1, 1, 0, 1, 1, 0, 0, 0, 1, 0, 0, 1, 1, 0, 0, 1, 1, 0, 1, 1, 0, 0, 0, 0, 0, 0, 1, 0, 0, 1, 0, 0, 1, 0, 1, 0, 1, 1, 1, 1, 0, 0, 1, 0, 1, 1, 1, 1, 1, 1, 0, 1, 0, 0, 0, 0, 0, 0, 0, 0, 0, 0, 0, 0, 0, 0, 0, 0, 0, 0, 0, 0, 0, 0, 0, 0, 0, 0, 0, 0, 0, 0, 0, 0, 0, 0, 0, 0, 0, 0, 0, 0, 0, 0, 0, 0, 0, 0, 0, 0, 0, 0, 0, 0, 0, 0, 0, 0, 0, 0, 0, 0, 0, 0, 0, 0, 0, 0, 0, 0, 0, 0, 0, 0, 0, 0, 0, 0])
_uv = me_cube_001.uv_layers.new(name='UVMap')
_uv.uv.foreach_set('vector', [0.6562, 0.5313, 0.6875, 0.5313, 0.6875, 0.5625, 0.6563, 0.5625, 0.75, 0.5313, 0.7813, 0.5313, 0.7813, 0.5625, 0.75, 0.5625, 0.8125, 0.5313, 0.8438, 0.5313, 0.8438, 0.5625, 0.8125, 0.5625, 0.6875, 0.5625, 0.7188, 0.5625, 0.7187, 0.5938, 0.6875, 0.5938, 0.7188, 0.5625, 0.75, 0.5625, 0.75, 0.5938, 0.7187, 0.5938, 0.7187, 0.5938, 0.75, 0.5938, 0.75, 0.625, 0.7188, 0.625, 0.8125, 0.5938, 0.8438, 0.5938, 0.8438, 0.625, 0.8125, 0.625, 0.75, 0.625, 0.7813, 0.625, 0.7813, 0.6563, 0.75, 0.6563, 0.6875, 0.6563, 0.7187, 0.6563, 0.7188, 0.6875, 0.6875, 0.6875, 0.7187, 0.6563, 0.75, 0.6563, 0.75, 0.6875, 0.7188, 0.6875, 0.6562, 0.6875, 0.6875, 0.6875, 0.6875, 0.7188, 0.6562, 0.7188, 0.7188, 0.6875, 0.75, 0.6875, 0.75, 0.7188, 0.7188, 0.7188, 0.7188, 0.5, 0.75, 0.5, 0.75, 0.5313, 0.7188, 0.5313, 0.8438, 0.5, 0.875, 0.5, 0.875, 0.5313, 0.8438, 0.5313, 0.8438, 0.5313, 0.875, 0.5313, 0.875, 0.5625, 0.8438, 0.5625, 0.8438, 0.5625, 0.875, 0.5625, 0.875, 0.5938, 0.8438, 0.5938, 0.8438, 0.5938, 0.875, 0.5938, 0.875, 0.625, 0.8438, 0.625, 0.8438, 0.625, 0.875, 0.625, 0.875, 0.6563, 0.8438, 0.6562, 0.8438, 0.6875, 0.875, 0.6875, 0.875, 0.7188, 0.8438, 0.7188, 0.7813, 0.7188, 0.8125, 0.7188, 0.8125, 0.75, 0.7813, 0.75, 0.625, 0.7188, 0.6562, 0.7188, 0.6563, 0.75, 0.625, 0.75, 0.625, 0.6875, 0.6562, 0.6875, 0.6562, 0.7188, 0.625, 0.7188, 0.625, 0.625, 0.6563, 0.625, 0.6563, 0.6563, 0.625, 0.6563, 0.625, 0.5938, 0.6563, 0.5938, 0.6563, 0.625, 0.625, 0.625, 0.625, 0.5313, 0.6562, 0.5313, 0.6563, 0.5625, 0.625, 0.5625, 0.4063, 0.7812, 0.4375, 0.7813, 0.4375, 0.8125, 0.4063, 0.8125, 0.4375, 0.7813, 0.4688, 0.7813, 0.4688, 0.8125, 0.4375, 0.8125, 0.4688, 0.7813, 0.5, 0.7813, 0.5, 0.8125, 0.4688, 0.8125, 0.4063, 0.8125, 0.4375, 0.8125, 0.4375, 0.8438, 0.4063, 0.8438, 0.5312, 0.8125, 0.5625, 0.8125, 0.5625, 0.8438, 0.5313, 0.8438, 0.5625, 0.8125, 0.5938, 0.8125, 0.5938, 0.8438, 0.5625, 0.8438, 0.4063, 0.8438, 0.4375, 0.8438, 0.4375, 0.875, 0.4063, 0.875, 0.4375, 0.8438, 0.4688, 0.8438, 0.4688, 0.875, 0.4375, 0.875, 0.4063, 0.875, 0.4375, 0.875, 0.4375, 0.9063, 0.4063, 0.9062, 0.4688, 0.875, 0.5, 0.875, 0.5, 0.9063, 0.4688, 0.9063, 0.5312, 0.875, 0.5625, 0.875, 0.5625, 0.9063, 0.5313, 0.9063, 0.5625, 0.875, 0.5938, 0.875, 0.5938, 0.9063, 0.5625, 0.9063, 0.4063, 0.9062, 0.4375, 0.9063, 0.4375, 0.9375, 0.4063, 0.9375, 0.5, 0.9063, 0.5313, 0.9063, 0.5312, 0.9375, 0.5, 0.9375, 0.5313, 0.9063, 0.5625, 0.9063, 0.5625, 0.9375, 0.5312, 0.9375, 0.4063, 0.9375, 0.4375, 0.9375, 0.4375, 0.9688, 0.4063, 0.9688, 0.5, 0.9375, 0.5312, 0.9375, 0.5313, 0.9688, 0.5, 0.9688, 0.5625, 0.9375, 0.5938, 0.9375, 0.5938, 0.9688, 0.5625, 0.9688, 0.375, 0.75, 0.4063, 0.75, 0.4063, 0.7812, 0.375, 0.7813, 0.4375, 0.75, 0.4688, 0.75, 0.4688, 0.7813, 0.4375, 0.7813, 0.4688, 0.75, 0.5, 0.75, 0.5, 0.7813, 0.4688, 0.7813, 0.5, 0.75, 0.5312, 0.75, 0.5313, 0.7813, 0.5, 0.7813, 0.5312, 0.75, 0.5625, 0.75, 0.5625, 0.7812, 0.5313, 0.7813, 0.5938, 0.75, 0.625, 0.75, 0.625, 0.7813, 0.5938, 0.7812, 0.5938, 0.7812, 0.625, 0.7813, 0.625, 0.8125, 0.5938, 0.8125, 0.4375, 0.9688, 0.4688, 0.9688, 0.4688, 1.0, 0.4375, 1.0, 0.4063, 0.9688, 0.4375, 0.9688, 0.4375, 1.0, 0.4063, 1.0, 0.375, 0.9375, 0.4063, 0.9375, 0.4063, 0.9688, 0.375, 0.9688, 0.375, 0.8125, 0.4063, 0.8125, 0.4063, 0.8438, 0.375, 0.8438, 0.375, 0.7813, 0.4063, 0.7812, 0.4063, 0.8125, 0.375, 0.8125, 0.5, 0.03125, 0.5312, 0.03125, 0.5312, 0.0625, 0.5, 0.0625, 0.4063, 0.0625, 0.4375, 0.0625, 0.4375, 0.09375, 0.4063, 0.09375, 0.5, 0.0625, 0.5312, 0.0625, 0.5313, 0.09375, 0.5, 0.09375, 0.5625, 0.0625, 0.5938, 0.0625, 0.5938, 0.09375, 0.5625, 0.09375, 0.4063, 0.09375, 0.4375, 0.09375, 0.4375, 0.125, 0.4063, 0.125, 0.4375, 0.09375, 0.4688, 0.09375, 0.4688, 0.125, 0.4375, 0.125, 0.5, 0.09375, 0.5313, 0.09375, 0.5312, 0.125, 0.5, 0.125, 0.4375, 0.125, 0.4688, 0.125, 0.4688, 0.1563, 0.4375, 0.1562, 0.5, 0.125, 0.5312, 0.125, 0.5313, 0.1563, 0.5, 0.1562, 0.4063, 0.1563, 0.4375, 0.1562, 0.4375, 0.1875, 0.4063, 0.1875, 0.4375, 0.1562, 0.4688, 0.1563, 0.4688, 0.1875, 0.4375, 0.1875, 0.5, 0.1562, 0.5313, 0.1563, 0.5312, 0.1875, 0.5, 0.1875, 0.4063, 0.1875, 0.4375, 0.1875, 0.4375, 0.2188, 0.4063, 0.2188, 0.4375, 0.1875, 0.4688, 0.1875, 0.4688, 0.2188, 0.4375, 0.2188, 0.5, 0.1875, 0.5312, 0.1875, 0.5313, 0.2188, 0.5, 0.2188, 0.5312, 0.1875, 0.5625, 0.1875, 0.5625, 0.2188, 0.5313, 0.2188, 0.4063, 0.0, 0.4375, 0.0, 0.4375, 0.03125, 0.4063, 0.03125, 0.4375, 0.0, 0.4688, 0.0, 0.4688, 0.03125, 0.4375, 0.03125, 0.4688, 0.0, 0.5, 0.0, 0.5, 0.03125, 0.4688, 0.03125, 0.5313, 0.0, 0.5625, 0.0, 0.5625, 0.03125, 0.5312, 0.03125, 0.5625, 0.0, 0.5938, 0.0, 0.5938, 0.03125, 0.5625, 0.03125, 0.5938, 0.0, 0.625, 0.0, 0.625, 0.03125, 0.5938, 0.03125, 0.5938, 0.03125, 0.625, 0.03125, 0.625, 0.0625, 0.5938, 0.0625, 0.5938, 0.0625, 0.625, 0.0625, 0.625, 0.09375, 0.5938, 0.09375, 0.5938, 0.09375, 0.625, 0.09375, 0.625, 0.125, 0.5938, 0.125, 0.5938, 0.1875, 0.625, 0.1875, 0.625, 0.2188, 0.5938, 0.2188, 0.5938, 0.2188, 0.625, 0.2188, 0.625, 0.25, 0.5938, 0.25, 0.5313, 0.2188, 0.5625, 0.2188, 0.5625, 0.25, 0.5312, 0.25, 0.5, 0.2188, 0.5313, 0.2188, 0.5312, 0.25, 0.5, 0.25, 0.4688, 0.2188, 0.5, 0.2188, 0.5, 0.25, 0.4688, 0.25, 0.4375, 0.2188, 0.4688, 0.2188, 0.4688, 0.25, 0.4375, 0.25, 0.4063, 0.2188, 0.4375, 0.2188, 0.4375, 0.25, 0.4063, 0.25, 0.375, 0.2188, 0.4063, 0.2188, 0.4063, 0.25, 0.375, 0.25, 0.375, 0.1875, 0.4063, 0.1875, 0.4063, 0.2188, 0.375, 0.2188, 0.375, 0.1563, 0.4063, 0.1563, 0.4063, 0.1875, 0.375, 0.1875, 0.375, 0.125, 0.4063, 0.125, 0.4063, 0.1563, 0.375, 0.1563, 0.375, 0.09375, 0.4063, 0.09375, 0.4063, 0.125, 0.375, 0.125, 0.1563, 0.5313, 0.1875, 0.5313, 0.1875, 0.5625, 0.1563, 0.5625, 0.1875, 0.5313, 0.2188, 0.5313, 0.2188, 0.5625, 0.1875, 0.5625, 0.2188, 0.5313, 0.25, 0.5313, 0.25, 0.5625, 0.2188, 0.5625, 0.2812, 0.5313, 0.3125, 0.5313, 0.3125, 0.5625, 0.2813, 0.5625, 0.3125, 0.5313, 0.3438, 0.5313, 0.3438, 0.5625, 0.3125, 0.5625, 0.1563, 0.5625, 0.1875, 0.5625, 0.1875, 0.5938, 0.1562, 0.5938, 0.1875, 0.5625, 0.2188, 0.5625, 0.2188, 0.5938, 0.1875, 0.5938, 0.2188, 0.5625, 0.25, 0.5625, 0.25, 0.5938, 0.2188, 0.5938, 0.2813, 0.5625, 0.3125, 0.5625, 0.3125, 0.5938, 0.2813, 0.5938, 0.3125, 0.5625, 0.3438, 0.5625, 0.3438, 0.5938, 0.3125, 0.5938, 0.2813, 0.5938, 0.3125, 0.5938, 0.3125, 0.625, 0.2813, 0.625, 0.1875, 0.625, 0.2188, 0.625, 0.2188, 0.6563, 0.1875, 0.6563, 0.2188, 0.625, 0.25, 0.625, 0.25, 0.6563, 0.2188, 0.6563, 0.2813, 0.625, 0.3125, 0.625, 0.3125, 0.6563, 0.2813, 0.6563, 0.3125, 0.625, 0.3438, 0.625, 0.3438, 0.6563, 0.3125, 0.6563, 0.1562, 0.6562, 0.1875, 0.6563, 0.1875, 0.6875, 0.1563, 0.6875, 0.1875, 0.6563, 0.2188, 0.6563, 0.2188, 0.6875, 0.1875, 0.6875, 0.25, 0.6563, 0.2813, 0.6563, 0.2813, 0.6875, 0.25, 0.6875, 0.2813, 0.6563, 0.3125, 0.6563, 0.3125, 0.6875, 0.2813, 0.6875, 0.1563, 0.6875, 0.1875, 0.6875, 0.1875, 0.7188, 0.1563, 0.7188, 0.1875, 0.6875, 0.2188, 0.6875, 0.2188, 0.7188, 0.1875, 0.7188, 0.1563, 0.5, 0.1875, 0.5, 0.1875, 0.5313, 0.1563, 0.5313, 0.25, 0.5, 0.2813, 0.5, 0.2812, 0.5313, 0.25, 0.5313, 0.2813, 0.5, 0.3125, 0.5, 0.3125, 0.5313, 0.2812, 0.5313, 0.3438, 0.5, 0.375, 0.5, 0.375, 0.5313, 0.3438, 0.5313, 0.3438, 0.5313, 0.375, 0.5313, 0.375, 0.5625, 0.3438, 0.5625, 0.3438, 0.5625, 0.375, 0.5625, 0.375, 0.5938, 0.3438, 0.5938, 0.3438, 0.6563, 0.375, 0.6563, 0.375, 0.6875, 0.3438, 0.6875, 0.3438, 0.7188, 0.375, 0.7188, 0.375, 0.75, 0.3438, 0.75, 0.2188, 0.7188, 0.25, 0.7188, 0.25, 0.75, 0.2188, 0.75, 0.125, 0.7188, 0.1563, 0.7188, 0.1563, 0.75, 0.125, 0.75, 0.125, 0.6563, 0.1562, 0.6562, 0.1563, 0.6875, 0.125, 0.6875, 0.125, 0.5938, 0.1562, 0.5938, 0.1563, 0.625, 0.125, 0.625, 0.125, 0.5625, 0.1563, 0.5625, 0.1562, 0.5938, 0.125, 0.5938, 0.4063, 0.5313, 0.4375, 0.5313, 0.4375, 0.5625, 0.4063, 0.5625, 0.4688, 0.5313, 0.5, 0.5313, 0.5, 0.5625, 0.4688, 0.5625, 0.5313, 0.5313, 0.5625, 0.5313, 0.5625, 0.5625, 0.5312, 0.5625, 0.4063, 0.5625, 0.4375, 0.5625, 0.4375, 0.5938, 0.4063, 0.5938, 0.4688, 0.5625, 0.5, 0.5625, 0.5, 0.5938, 0.4688, 0.5938, 0.5, 0.5625, 0.5312, 0.5625, 0.5313, 0.5938, 0.5, 0.5938, 0.5625, 0.5625, 0.5938, 0.5625, 0.5938, 0.5938, 0.5625, 0.5938, 0.4688, 0.5938, 0.5, 0.5938, 0.5, 0.625, 0.4688, 0.625, 0.5, 0.5938, 0.5313, 0.5938, 0.5312, 0.625, 0.5, 0.625, 0.5313, 0.5938, 0.5625, 0.5938, 0.5625, 0.625, 0.5312, 0.625, 0.5625, 0.625, 0.5938, 0.625, 0.5938, 0.6563, 0.5625, 0.6563, 0.4063, 0.6563, 0.4375, 0.6563, 0.4375, 0.6875, 0.4063, 0.6875, 0.5625, 0.6563, 0.5938, 0.6563, 0.5938, 0.6875, 0.5625, 0.6875, 0.4063, 0.6875, 0.4375, 0.6875, 0.4375, 0.7188, 0.4063, 0.7188, 0.4375, 0.6875, 0.4688, 0.6875, 0.4688, 0.7187, 0.4375, 0.7188, 0.4688, 0.6875, 0.5, 0.6875, 0.5, 0.7188, 0.4688, 0.7187, 0.5, 0.6875, 0.5312, 0.6875, 0.5313, 0.7187, 0.5, 0.7188, 0.5312, 0.6875, 0.5625, 0.6875, 0.5625, 0.7188, 0.5313, 0.7187, 0.375, 0.5, 0.4063, 0.5, 0.4063, 0.5313, 0.375, 0.5313, 0.4375, 0.5, 0.4688, 0.5, 0.4688, 0.5313, 0.4375, 0.5313, 0.4688, 0.5, 0.5, 0.5, 0.5, 0.5313, 0.4688, 0.5313, 0.5312, 0.5, 0.5625, 0.5, 0.5625, 0.5313, 0.5313, 0.5313, 0.5625, 0.5, 0.5938, 0.5, 0.5938, 0.5313, 0.5625, 0.5313, 0.5938, 0.5, 0.625, 0.5, 0.625, 0.5313, 0.5938, 0.5313, 0.5938, 0.5313, 0.625, 0.5313, 0.625, 0.5625, 0.5938, 0.5625, 0.5938, 0.5938, 0.625, 0.5938, 0.625, 0.625, 0.5938, 0.625, 0.5938, 0.625, 0.625, 0.625, 0.625, 0.6563, 0.5938, 0.6563, 0.5625, 0.7188, 0.5938, 0.7188, 0.5938, 0.75, 0.5625, 0.75, 0.375, 0.6875, 0.4063, 0.6875, 0.4063, 0.7188, 0.375, 0.7188, 0.375, 0.5938, 0.4063, 0.5938, 0.4063, 0.625, 0.375, 0.625, 0.375, 0.5625, 0.4063, 0.5625, 0.4063, 0.5938, 0.375, 0.5938, 0.4375, 0.2813, 0.4688, 0.2813, 0.4688, 0.3125, 0.4375, 0.3125, 0.4688, 0.2813, 0.5, 0.2813, 0.5, 0.3125, 0.4688, 0.3125, 0.5, 0.2813, 0.5313, 0.2813, 0.5312, 0.3125, 0.5, 0.3125, 0.4063, 0.3125, 0.4375, 0.3125, 0.4375, 0.3438, 0.4063, 0.3438, 0.4688, 0.3125, 0.5, 0.3125, 0.5, 0.3438, 0.4688, 0.3438, 0.5, 0.3125, 0.5312, 0.3125, 0.5313, 0.3438, 0.5, 0.3438, 0.5625, 0.3125, 0.5938, 0.3125, 0.5938, 0.3438, 0.5625, 0.3438, 0.4688, 0.3438, 0.5, 0.3438, 0.5, 0.375, 0.4688, 0.375, 0.5313, 0.3438, 0.5625, 0.3438, 0.5625, 0.375, 0.5312, 0.375, 0.4063, 0.375, 0.4375, 0.375, 0.4375, 0.4063, 0.4063, 0.4062, 0.4375, 0.375, 0.4688, 0.375, 0.4688, 0.4063, 0.4375, 0.4063, 0.4688, 0.375, 0.5, 0.375, 0.5, 0.4063, 0.4688, 0.4063, 0.5625, 0.375, 0.5938, 0.375, 0.5938, 0.4063, 0.5625, 0.4063, 0.4375, 0.4063, 0.4688, 0.4063, 0.4688, 0.4375, 0.4375, 0.4375, 0.4688, 0.4063, 0.5, 0.4063, 0.5, 0.4375, 0.4688, 0.4375, 0.5313, 0.4063, 0.5625, 0.4063, 0.5625, 0.4375, 0.5312, 0.4375, 0.5625, 0.4063, 0.5938, 0.4063, 0.5938, 0.4375, 0.5625, 0.4375, 0.4063, 0.4375, 0.4375, 0.4375, 0.4375, 0.4688, 0.4063, 0.4688, 0.4688, 0.4375, 0.5, 0.4375, 0.5, 0.4688, 0.4688, 0.4688, 0.5, 0.4375, 0.5312, 0.4375, 0.5313, 0.4688, 0.5, 0.4688, 0.5312, 0.4375, 0.5625, 0.4375, 0.5625, 0.4688, 0.5313, 0.4688, 0.375, 0.25, 0.4063, 0.25, 0.4063, 0.2813, 0.375, 0.2813, 0.4063, 0.25, 0.4375, 0.25, 0.4375, 0.2813, 0.4063, 0.2813, 0.5, 0.25, 0.5312, 0.25, 0.5313, 0.2813, 0.5, 0.2813, 0.5312, 0.25, 0.5625, 0.25, 0.5625, 0.2813, 0.5313, 0.2813, 0.5938, 0.25, 0.625, 0.25, 0.625, 0.2813, 0.5938, 0.2813, 0.5938, 0.4063, 0.625, 0.4063, 0.625, 0.4375, 0.5938, 0.4375, 0.5938, 0.4375, 0.625, 0.4375, 0.625, 0.4688, 0.5938, 0.4687, 0.5938, 0.4687, 0.625, 0.4688, 0.625, 0.5, 0.5938, 0.5, 0.4375, 0.4688, 0.4688, 0.4688, 0.4688, 0.5, 0.4375, 0.5, 0.375, 0.4688, 0.4063, 0.4688, 0.4063, 0.5, 0.375, 0.5, 0.375, 0.4063, 0.4063, 0.4062, 0.4063, 0.4375, 0.375, 0.4375, 0.375, 0.375, 0.4063, 0.375, 0.4063, 0.4062, 0.375, 0.4063, 0.375, 0.3125, 0.4063, 0.3125, 0.4063, 0.3438, 0.375, 0.3438, 0.375, 0.2813, 0.4063, 0.2813, 0.4063, 0.3125, 0.375, 0.3125, 0.761, 0.5069, 0.7879, 0.5884, 0.6818, 0.5662, 0.8327, 0.5165, 0.7879, 0.5884, 0.761, 0.5069, 0.6818, 0.5662, 0.6992, 0.6565, 0.6123, 0.6241, 0.7879, 0.5884, 0.8684, 0.5824, 0.7813, 0.6725, 0.7813, 0.6725, 0.705, 0.7348, 0.6992, 0.6565, 0.7813, 0.6725, 0.8077, 0.7415, 0.705, 0.7348, 0.7813, 0.6725, 0.8692, 0.7306, 0.8077, 0.7415, 0.6353, 0.5191, 0.761, 0.5069, 0.6818, 0.5662, 0.6992, 0.6565, 0.5785, 0.7401, 0.6123, 0.6241, 0.61, 0.5001, 0.6818, 0.5662, 0.6123, 0.6241, 0.4604, 0.756, 0.5443, 0.8404, 0.4358, 0.828, 0.5785, 0.7401, 0.5443, 0.8404, 0.4604, 0.756, 0.4358, 0.828, 0.4688, 0.9241, 0.3805, 0.8606, 0.5443, 0.8404, 0.603, 0.9196, 0.4688, 0.9241, 0.625, 0.8309, 0.5443, 0.8404, 0.5785, 0.7401, 0.625, 0.8309, 0.603, 0.9196, 0.5443, 0.8404, 0.4688, 0.9241, 0.375, 0.9498, 0.3805, 0.8606, 0.5146, 0.00778, 0.5443, 0.09045, 0.4236, 0.04015, 0.5969, 0.0372, 0.5443, 0.09045, 0.5146, 0.00778, 0.4236, 0.04015, 0.4998, 0.1555, 0.3873, 0.126, 0.5443, 0.09045, 0.6071, 0.154, 0.4998, 0.1555, 0.4998, 0.1555, 0.4829, 0.2346, 0.3873, 0.126, 0.4358, 0.828, 0.3805, 0.8606, 0.375, 0.7665, 0.4604, 0.756, 0.2695, 0.5083, 0.2879, 0.5884, 0.1839, 0.5281, 0.3828, 0.5418, 0.2879, 0.5884, 0.2695, 0.5083, 0.1839, 0.5281, 0.2879, 0.5884, 0.2126, 0.6181, 0.2879, 0.5884, 0.3623, 0.6241, 0.3184, 0.6945, 0.3184, 0.6945, 0.1843, 0.7098, 0.2126, 0.6181, 0.3184, 0.6945, 0.2624, 0.737, 0.1843, 0.7098, 0.4829, 0.4846, 0.5375, 0.565, 0.4607, 0.6006, 0.3862, 0.5384, 0.4607, 0.6006, 0.3623, 0.6241, 0.6123, 0.6241, 0.5379, 0.6616, 0.5375, 0.565, 0.4607, 0.6006, 0.4318, 0.6838, 0.3623, 0.6241, 0.5379, 0.6616, 0.4604, 0.756, 0.4318, 0.6838, 0.5379, 0.6616, 0.5785, 0.7401, 0.4604, 0.756, 0.61, 0.5001, 0.5375, 0.565, 0.4829, 0.4846, 0.4318, 0.6838, 0.3184, 0.6945, 0.3623, 0.6241, 0.4829, 0.2346, 0.5375, 0.315, 0.4318, 0.3162, 0.4318, 0.3162, 0.5209, 0.4042, 0.3936, 0.3996, 0.6117, 0.378, 0.5209, 0.4042, 0.5375, 0.315, 0.5209, 0.4042, 0.4829, 0.4846, 0.3936, 0.3996, 0.5209, 0.4042, 0.61, 0.5001, 0.4829, 0.4846, 0.6097, 0.2811, 0.5375, 0.315, 0.4829, 0.2346, 0.375, 0.2759, 0.4318, 0.3162, 0.3936, 0.3996, 0.8327, 0.5165, 0.8684, 0.5824, 0.7879, 0.5884, 0.6818, 0.5662, 0.7879, 0.5884, 0.6992, 0.6565, 0.6992, 0.6565, 0.7879, 0.5884, 0.7813, 0.6725, 0.7813, 0.6725, 0.8684, 0.5824, 0.8692, 0.7306, 0.6992, 0.6565, 0.705, 0.7348, 0.5785, 0.7401, 0.4358, 0.828, 0.5443, 0.8404, 0.4688, 0.9241, 0.4688, 0.9241, 0.603, 0.9196, 0.5154, 0.9927, 0.5154, 0.9927, 0.603, 0.9196, 0.6085, 1.0, 0.4688, 0.9241, 0.5154, 0.9927, 0.401, 0.9923, 0.4688, 0.9241, 0.401, 0.9923, 0.375, 0.9498, 0.4236, 0.04015, 0.5443, 0.09045, 0.4998, 0.1555, 0.4998, 0.1555, 0.6071, 0.154, 0.4829, 0.2346, 0.5969, 0.0372, 0.6071, 0.154, 0.5443, 0.09045, 0.4829, 0.2346, 0.6071, 0.154, 0.6097, 0.2811, 0.3873, 0.126, 0.4829, 0.2346, 0.375, 0.2759, 0.1364, 0.6102, 0.1839, 0.5281, 0.2126, 0.6181, 0.3828, 0.5418, 0.3623, 0.6241, 0.2879, 0.5884, 0.2126, 0.6181, 0.1843, 0.7098, 0.1364, 0.6102, 0.2126, 0.6181, 0.2879, 0.5884, 0.3184, 0.6945, 0.1364, 0.6102, 0.1843, 0.7098, 0.125, 0.7335, 0.3862, 0.5384, 0.4829, 0.4846, 0.4607, 0.6006, 0.61, 0.5001, 0.6123, 0.6241, 0.5375, 0.565, 0.5375, 0.565, 0.5379, 0.6616, 0.4607, 0.6006, 0.4607, 0.6006, 0.5379, 0.6616, 0.4318, 0.6838, 0.5379, 0.6616, 0.6123, 0.6241, 0.5785, 0.7401, 0.4318, 0.6838, 0.4604, 0.756, 0.3184, 0.6945, 0.6097, 0.2811, 0.6117, 0.378, 0.5375, 0.315, 0.4318, 0.3162, 0.5375, 0.315, 0.5209, 0.4042, 0.5209, 0.4042, 0.6117, 0.378, 0.61, 0.5001, 0.375, 0.2759, 0.4829, 0.2346, 0.4318, 0.3162, 0.3936, 0.3996, 0.4829, 0.4846, 0.3862, 0.5384])
me_cube_001.materials.append(mat_bush_1)
me_cube_001.materials.append(mat_bush_2)
me_cube_001.use_remesh_preserve_volume = False
me_cube_001.use_remesh_preserve_attributes = False
me_cube_001.use_mirror_vertex_groups = False
me_cube_001.update()

# ---- objects
ob_bush = bpy.data.objects.new('Bush', me_cube_001)
ob_vazio = bpy.data.objects.new('Vazio', None)

# ---- transforms, parenting, visibility, modifiers, constraints
ob_bush.location = (0.0, 0.0, 0.0)
ob_bush.scale = (2.0, 2.0, 1.51)
ob_bush.lock_rotations_4d = False
ob_bush.empty_display_type = 'ARROWS'
ob_bush.lineart.crease_threshold = 0.0
_m = ob_bush.modifiers.new('Deslocar', 'DISPLACE')
_m.strength = 0.1
_m.texture_coords = 'OBJECT'
_m.texture_coords_object = ob_vazio
ob_vazio.location = (0.0, 4.521, 0.986)
ob_vazio.rotation_euler = (0.0, 0.0, 5.627)

# ---- collection membership
col_collection.objects.link(ob_bush)
col_collection.objects.link(ob_vazio)

# ---- scene / render settings (as saved in the file)
scene.frame_start = 1; scene.frame_end = 250; scene.frame_set(224)
scene.render.engine = 'BLENDER_EEVEE_NEXT'
scene.cycles.sampling_pattern = 'TABULATED_SOBOL'
scene.cycles.use_light_tree = False
scene.view_settings.view_transform = 'Filmic'
bpy.context.view_layer.update()

# ---- added for rendering (the .blend has no active camera and no usable light): camera, sun
cam_auto = bpy.data.cameras.new('AutoCamera')
cam_auto.lens = 50.0
cam_auto.sensor_width = 36.0
cam_auto.clip_end = 1000.0
ob_auto_camera = bpy.data.objects.new('AutoCamera', cam_auto)
scene.collection.objects.link(ob_auto_camera)
ob_auto_camera.location = (5.1728, -6.22479, 5.4711)
ob_auto_camera.rotation_euler = (1.09748, -7.21219e-08, 0.694738)
scene.camera = ob_auto_camera
light_auto_sun = bpy.data.lights.new('AutoSun', 'SUN')
light_auto_sun.energy = 3.0
light_auto_sun.angle = 0.0523599
ob_auto_sun = bpy.data.objects.new('AutoSun', light_auto_sun)
scene.collection.objects.link(ob_auto_sun)
ob_auto_sun.rotation_euler = (0.872665, 0.174533, 0.523599)
bpy.context.view_layer.update()
